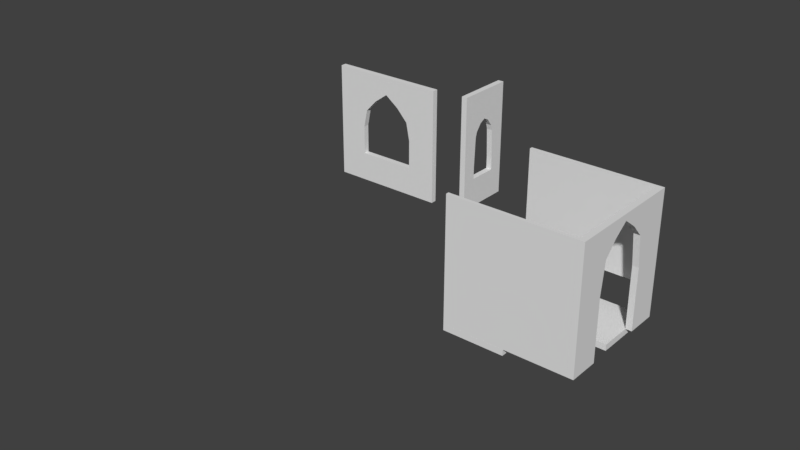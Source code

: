 # Source: Gothic_Church.blend  (saved by Blender 2.79.0; exported with 4.5.12 LTS)
import bpy
from mathutils import Matrix  # noqa: F401  (used for matrix-valued properties, if any)

bpy.ops.wm.read_factory_settings(use_empty=True)
scene = bpy.context.scene
scene.name = 'Scene'

# ---- collections
col_collection_1 = bpy.data.collections.new('Collection 1'); scene.collection.children.link(col_collection_1)
col_collection_2 = bpy.data.collections.new('Collection 2'); scene.collection.children.link(col_collection_2)
col_collection_2.hide_render = True
col_collection_2.hide_viewport = True

# ---- world
world_world = bpy.data.worlds.new('World'); scene.world = world_world
world_world.color = (0.05088, 0.05088, 0.05088)
world_world.use_sun_shadow = False
world_world.sun_shadow_jitter_overblur = 0.0
world_world.cycles.sampling_method = 'MANUAL'

# ---- meshes
me_cube_016 = bpy.data.meshes.new('Cube.016')
me_cube_016.from_pydata([(0.0, 0.0, 0.0), (2.0, 0.0, 0.2), (0.0, 2.0, 0.0), (2.0, 2.0, 0.2), (2.0, 2.0, 0.0), (0.0, 2.0, 0.2), (2.0, 0.0, 0.0), (0.0, 0.0, 0.2)], [], [(4, 3, 1, 6), (2, 5, 3, 4), (5, 7, 1, 3), (6, 1, 7, 0), (2, 4, 6, 0), (0, 7, 5, 2)])
me_cube_016.use_remesh_preserve_volume = False
me_cube_016.use_remesh_preserve_attributes = False
me_cube_016.use_mirror_vertex_groups = False
me_cube_016.update()
me_cube_015 = bpy.data.meshes.new('Cube.015')
me_cube_015.from_pydata([(0.0, 0.0, 0.0), (2.0, 0.0, 0.2), (0.0, 2.0, 0.0), (2.0, 2.0, 0.2), (2.0, 2.0, 0.0), (0.0, 2.0, 0.2), (2.0, 0.0, 0.0), (0.0, 0.0, 0.2)], [], [(4, 3, 1, 6), (2, 5, 3, 4), (5, 7, 1, 3), (6, 1, 7, 0), (2, 4, 6, 0), (0, 7, 5, 2)])
me_cube_015.use_remesh_preserve_volume = False
me_cube_015.use_remesh_preserve_attributes = False
me_cube_015.use_mirror_vertex_groups = False
me_cube_015.update()
me_cube_010 = bpy.data.meshes.new('Cube.010')
me_cube_010.from_pydata([(0.0, 0.0, 0.0), (2.0, 0.0, 0.2), (0.0, 2.0, 0.0), (2.0, 2.0, 0.2), (2.0, 2.0, 0.0), (0.0, 2.0, 0.2), (2.0, 0.0, 0.0), (0.0, 0.0, 0.2)], [], [(4, 3, 1, 6), (2, 5, 3, 4), (5, 7, 1, 3), (6, 1, 7, 0), (2, 4, 6, 0), (0, 7, 5, 2)])
me_cube_010.use_remesh_preserve_volume = False
me_cube_010.use_remesh_preserve_attributes = False
me_cube_010.use_mirror_vertex_groups = False
me_cube_010.update()
me_cube_009 = bpy.data.meshes.new('Cube.009')
me_cube_009.from_pydata([(0.0, 0.0, 0.0), (2.0, 0.0, 0.2), (0.0, 2.0, 0.0), (2.0, 2.0, 0.2), (2.0, 2.0, 0.0), (0.0, 2.0, 0.2), (2.0, 0.0, 0.0), (0.0, 0.0, 0.2), (0.0, 2.0, 0.0), (2.0, 2.0, 0.2), (0.0, 4.0, 0.0), (2.0, 4.0, 0.2), (2.0, 4.0, 0.0), (0.0, 4.0, 0.2), (2.0, 2.0, 0.0), (0.0, 2.0, 0.2), (0.0, 4.0, 0.0), (2.0, 4.0, 0.2), (0.0, 6.0, 0.0), (2.0, 6.0, 0.2), (2.0, 6.0, 0.0), (0.0, 6.0, 0.2), (2.0, 4.0, 0.0), (0.0, 4.0, 0.2), (0.0, 6.0, 0.0), (2.0, 6.0, 0.2), (0.0, 8.0, 0.0), (2.0, 8.0, 0.2), (2.0, 8.0, 0.0), (0.0, 8.0, 0.2), (2.0, 6.0, 0.0), (0.0, 6.0, 0.2)], [], [(4, 3, 1, 6), (2, 5, 3, 4), (5, 7, 1, 3), (6, 1, 7, 0), (2, 4, 6, 0), (0, 7, 5, 2), (12, 11, 9, 14), (10, 13, 11, 12), (13, 15, 9, 11), (14, 9, 15, 8), (10, 12, 14, 8), (8, 15, 13, 10), (20, 19, 17, 22), (18, 21, 19, 20), (21, 23, 17, 19), (22, 17, 23, 16), (18, 20, 22, 16), (16, 23, 21, 18), (28, 27, 25, 30), (26, 29, 27, 28), (29, 31, 25, 27), (30, 25, 31, 24), (26, 28, 30, 24), (24, 31, 29, 26)])
me_cube_009.use_remesh_preserve_volume = False
me_cube_009.use_remesh_preserve_attributes = False
me_cube_009.use_mirror_vertex_groups = False
me_cube_009.update()
me_cube_008 = bpy.data.meshes.new('Cube.008')
me_cube_008.from_pydata([(0.0, 0.0, 0.0), (2.0, 0.0, 0.2), (0.0, 2.0, 0.0), (2.0, 2.0, 0.2), (2.0, 2.0, 0.0), (0.0, 2.0, 0.2), (2.0, 0.0, 0.0), (0.0, 0.0, 0.2), (0.0, 2.0, 0.0), (2.0, 2.0, 0.2), (0.0, 4.0, 0.0), (2.0, 4.0, 0.2), (2.0, 4.0, 0.0), (0.0, 4.0, 0.2), (2.0, 2.0, 0.0), (0.0, 2.0, 0.2), (0.0, 4.0, 0.0), (2.0, 4.0, 0.2), (0.0, 6.0, 0.0), (2.0, 6.0, 0.2), (2.0, 6.0, 0.0), (0.0, 6.0, 0.2), (2.0, 4.0, 0.0), (0.0, 4.0, 0.2), (0.0, 6.0, 0.0), (2.0, 6.0, 0.2), (0.0, 8.0, 0.0), (2.0, 8.0, 0.2), (2.0, 8.0, 0.0), (0.0, 8.0, 0.2), (2.0, 6.0, 0.0), (0.0, 6.0, 0.2)], [], [(4, 3, 1, 6), (2, 5, 3, 4), (5, 7, 1, 3), (6, 1, 7, 0), (2, 4, 6, 0), (0, 7, 5, 2), (12, 11, 9, 14), (10, 13, 11, 12), (13, 15, 9, 11), (14, 9, 15, 8), (10, 12, 14, 8), (8, 15, 13, 10), (20, 19, 17, 22), (18, 21, 19, 20), (21, 23, 17, 19), (22, 17, 23, 16), (18, 20, 22, 16), (16, 23, 21, 18), (28, 27, 25, 30), (26, 29, 27, 28), (29, 31, 25, 27), (30, 25, 31, 24), (26, 28, 30, 24), (24, 31, 29, 26)])
me_cube_008.use_remesh_preserve_volume = False
me_cube_008.use_remesh_preserve_attributes = False
me_cube_008.use_mirror_vertex_groups = False
me_cube_008.update()
me_cube_007 = bpy.data.meshes.new('Cube.007')
me_cube_007.from_pydata([(0.0, 0.0, 0.0), (2.0, 0.0, 0.2), (0.0, 2.0, 0.0), (2.0, 2.0, 0.2), (2.0, 2.0, 0.0), (0.0, 2.0, 0.2), (2.0, 0.0, 0.0), (0.0, 0.0, 0.2), (0.0, 2.0, 0.0), (2.0, 2.0, 0.2), (0.0, 4.0, 0.0), (2.0, 4.0, 0.2), (2.0, 4.0, 0.0), (0.0, 4.0, 0.2), (2.0, 2.0, 0.0), (0.0, 2.0, 0.2), (0.0, 4.0, 0.0), (2.0, 4.0, 0.2), (0.0, 6.0, 0.0), (2.0, 6.0, 0.2), (2.0, 6.0, 0.0), (0.0, 6.0, 0.2), (2.0, 4.0, 0.0), (0.0, 4.0, 0.2), (0.0, 6.0, 0.0), (2.0, 6.0, 0.2), (0.0, 8.0, 0.0), (2.0, 8.0, 0.2), (2.0, 8.0, 0.0), (0.0, 8.0, 0.2), (2.0, 6.0, 0.0), (0.0, 6.0, 0.2)], [], [(4, 3, 1, 6), (2, 5, 3, 4), (5, 7, 1, 3), (6, 1, 7, 0), (2, 4, 6, 0), (0, 7, 5, 2), (12, 11, 9, 14), (10, 13, 11, 12), (13, 15, 9, 11), (14, 9, 15, 8), (10, 12, 14, 8), (8, 15, 13, 10), (20, 19, 17, 22), (18, 21, 19, 20), (21, 23, 17, 19), (22, 17, 23, 16), (18, 20, 22, 16), (16, 23, 21, 18), (28, 27, 25, 30), (26, 29, 27, 28), (29, 31, 25, 27), (30, 25, 31, 24), (26, 28, 30, 24), (24, 31, 29, 26)])
me_cube_007.use_remesh_preserve_volume = False
me_cube_007.use_remesh_preserve_attributes = False
me_cube_007.use_mirror_vertex_groups = False
me_cube_007.update()
me_cube_006 = bpy.data.meshes.new('Cube.006')
me_cube_006.from_pydata([(0.0, 0.0, 0.0), (2.0, 0.0, 0.2), (0.0, 2.0, 0.0), (2.0, 2.0, 0.2), (2.0, 2.0, 0.0), (0.0, 2.0, 0.2), (2.0, 0.0, 0.0), (0.0, 0.0, 0.2), (0.0, 2.0, 0.0), (2.0, 2.0, 0.2), (0.0, 4.0, 0.0), (2.0, 4.0, 0.2), (2.0, 4.0, 0.0), (0.0, 4.0, 0.2), (2.0, 2.0, 0.0), (0.0, 2.0, 0.2), (0.0, 4.0, 0.0), (2.0, 4.0, 0.2), (0.0, 6.0, 0.0), (2.0, 6.0, 0.2), (2.0, 6.0, 0.0), (0.0, 6.0, 0.2), (2.0, 4.0, 0.0), (0.0, 4.0, 0.2), (0.0, 6.0, 0.0), (2.0, 6.0, 0.2), (0.0, 8.0, 0.0), (2.0, 8.0, 0.2), (2.0, 8.0, 0.0), (0.0, 8.0, 0.2), (2.0, 6.0, 0.0), (0.0, 6.0, 0.2)], [], [(4, 3, 1, 6), (2, 5, 3, 4), (5, 7, 1, 3), (6, 1, 7, 0), (2, 4, 6, 0), (0, 7, 5, 2), (12, 11, 9, 14), (10, 13, 11, 12), (13, 15, 9, 11), (14, 9, 15, 8), (10, 12, 14, 8), (8, 15, 13, 10), (20, 19, 17, 22), (18, 21, 19, 20), (21, 23, 17, 19), (22, 17, 23, 16), (18, 20, 22, 16), (16, 23, 21, 18), (28, 27, 25, 30), (26, 29, 27, 28), (29, 31, 25, 27), (30, 25, 31, 24), (26, 28, 30, 24), (24, 31, 29, 26)])
me_cube_006.use_remesh_preserve_volume = False
me_cube_006.use_remesh_preserve_attributes = False
me_cube_006.use_mirror_vertex_groups = False
me_cube_006.update()
me_cube_005 = bpy.data.meshes.new('Cube.005')
me_cube_005.from_pydata([(0.0, 0.0, 0.0), (2.0, 0.0, 0.2), (0.0, 2.0, 0.0), (2.0, 2.0, 0.2), (2.0, 2.0, 0.0), (0.0, 2.0, 0.2), (2.0, 0.0, 0.0), (0.0, 0.0, 0.2), (0.0, 2.0, 0.0), (2.0, 2.0, 0.2), (0.0, 4.0, 0.0), (2.0, 4.0, 0.2), (2.0, 4.0, 0.0), (0.0, 4.0, 0.2), (2.0, 2.0, 0.0), (0.0, 2.0, 0.2), (0.0, 4.0, 0.0), (2.0, 4.0, 0.2), (0.0, 6.0, 0.0), (2.0, 6.0, 0.2), (2.0, 6.0, 0.0), (0.0, 6.0, 0.2), (2.0, 4.0, 0.0), (0.0, 4.0, 0.2), (0.0, 6.0, 0.0), (2.0, 6.0, 0.2), (0.0, 8.0, 0.0), (2.0, 8.0, 0.2), (2.0, 8.0, 0.0), (0.0, 8.0, 0.2), (2.0, 6.0, 0.0), (0.0, 6.0, 0.2)], [], [(4, 3, 1, 6), (2, 5, 3, 4), (5, 7, 1, 3), (6, 1, 7, 0), (2, 4, 6, 0), (0, 7, 5, 2), (12, 11, 9, 14), (10, 13, 11, 12), (13, 15, 9, 11), (14, 9, 15, 8), (10, 12, 14, 8), (8, 15, 13, 10), (20, 19, 17, 22), (18, 21, 19, 20), (21, 23, 17, 19), (22, 17, 23, 16), (18, 20, 22, 16), (16, 23, 21, 18), (28, 27, 25, 30), (26, 29, 27, 28), (29, 31, 25, 27), (30, 25, 31, 24), (26, 28, 30, 24), (24, 31, 29, 26)])
me_cube_005.use_remesh_preserve_volume = False
me_cube_005.use_remesh_preserve_attributes = False
me_cube_005.use_mirror_vertex_groups = False
me_cube_005.update()
me_cube_004 = bpy.data.meshes.new('Cube.004')
me_cube_004.from_pydata([(0.0, 0.0, 0.0), (2.0, 0.0, 0.2), (0.0, 2.0, 0.0), (2.0, 2.0, 0.2), (2.0, 2.0, 0.0), (0.0, 2.0, 0.2), (2.0, 0.0, 0.0), (0.0, 0.0, 0.2), (0.0, 2.0, 0.0), (2.0, 2.0, 0.2), (0.0, 4.0, 0.0), (2.0, 4.0, 0.2), (2.0, 4.0, 0.0), (0.0, 4.0, 0.2), (2.0, 2.0, 0.0), (0.0, 2.0, 0.2), (0.0, 4.0, 0.0), (2.0, 4.0, 0.2), (0.0, 6.0, 0.0), (2.0, 6.0, 0.2), (2.0, 6.0, 0.0), (0.0, 6.0, 0.2), (2.0, 4.0, 0.0), (0.0, 4.0, 0.2), (0.0, 6.0, 0.0), (2.0, 6.0, 0.2), (0.0, 8.0, 0.0), (2.0, 8.0, 0.2), (2.0, 8.0, 0.0), (0.0, 8.0, 0.2), (2.0, 6.0, 0.0), (0.0, 6.0, 0.2)], [], [(4, 3, 1, 6), (2, 5, 3, 4), (5, 7, 1, 3), (6, 1, 7, 0), (2, 4, 6, 0), (0, 7, 5, 2), (12, 11, 9, 14), (10, 13, 11, 12), (13, 15, 9, 11), (14, 9, 15, 8), (10, 12, 14, 8), (8, 15, 13, 10), (20, 19, 17, 22), (18, 21, 19, 20), (21, 23, 17, 19), (22, 17, 23, 16), (18, 20, 22, 16), (16, 23, 21, 18), (28, 27, 25, 30), (26, 29, 27, 28), (29, 31, 25, 27), (30, 25, 31, 24), (26, 28, 30, 24), (24, 31, 29, 26)])
me_cube_004.use_remesh_preserve_volume = False
me_cube_004.use_remesh_preserve_attributes = False
me_cube_004.use_mirror_vertex_groups = False
me_cube_004.update()
me_cube_003 = bpy.data.meshes.new('Cube.003')
me_cube_003.from_pydata([(0.0, 0.0, 0.0), (2.0, 0.0, 0.2), (0.0, 2.0, 0.0), (2.0, 2.0, 0.2), (2.0, 2.0, 0.0), (0.0, 2.0, 0.2), (2.0, 0.0, 0.0), (0.0, 0.0, 0.2), (0.0, 2.0, 0.0), (2.0, 2.0, 0.2), (0.0, 4.0, 0.0), (2.0, 4.0, 0.2), (2.0, 4.0, 0.0), (0.0, 4.0, 0.2), (2.0, 2.0, 0.0), (0.0, 2.0, 0.2), (0.0, 4.0, 0.0), (2.0, 4.0, 0.2), (0.0, 6.0, 0.0), (2.0, 6.0, 0.2), (2.0, 6.0, 0.0), (0.0, 6.0, 0.2), (2.0, 4.0, 0.0), (0.0, 4.0, 0.2), (0.0, 6.0, 0.0), (2.0, 6.0, 0.2), (0.0, 8.0, 0.0), (2.0, 8.0, 0.2), (2.0, 8.0, 0.0), (0.0, 8.0, 0.2), (2.0, 6.0, 0.0), (0.0, 6.0, 0.2)], [], [(4, 3, 1, 6), (2, 5, 3, 4), (5, 7, 1, 3), (6, 1, 7, 0), (2, 4, 6, 0), (0, 7, 5, 2), (12, 11, 9, 14), (10, 13, 11, 12), (13, 15, 9, 11), (14, 9, 15, 8), (10, 12, 14, 8), (8, 15, 13, 10), (20, 19, 17, 22), (18, 21, 19, 20), (21, 23, 17, 19), (22, 17, 23, 16), (18, 20, 22, 16), (16, 23, 21, 18), (28, 27, 25, 30), (26, 29, 27, 28), (29, 31, 25, 27), (30, 25, 31, 24), (26, 28, 30, 24), (24, 31, 29, 26)])
me_cube_003.use_remesh_preserve_volume = False
me_cube_003.use_remesh_preserve_attributes = False
me_cube_003.use_mirror_vertex_groups = False
me_cube_003.update()
me_cube_001 = bpy.data.meshes.new('Cube.001')
me_cube_001.from_pydata([], [], [])
me_cube_001.update()
me_cube = bpy.data.meshes.new('Cube')
me_cube.from_pydata([], [], [])
me_cube.materials.append(None)
me_cube.update()
me_cube_001_1 = bpy.data.meshes.new('Cube.001')
me_cube_001_1.from_pydata([], [], [])
me_cube_001_1.update()
me_cube_002 = bpy.data.meshes.new('Cube.002')
me_cube_002.from_pydata([(1.0, 1.0, 0.0), (0.4764, 3.443, 0.0), (0.8729, 3.023, 0.0), (1.0, 2.0, 0.0), (-1.0, 1.0, 0.0), (-0.4764, 3.443, 0.0), (-0.8729, 3.023, 0.0), (-1.0, 2.0, 0.0), (0.0, 3.79, 0.0), (-1.0, 0.0, 0.0), (2.0, 0.0, 0.0), (-2.0, 0.0, 0.0), (-2.0, 4.0, 0.0), (2.0, 4.0, 0.0), (0.0, 4.0, 0.0), (2.0, 2.0, 0.0), (-2.0, 2.0, 0.0), (1.0, 0.0, 0.2), (-1.0, 0.0, 0.2), (1.0, 0.0, 0.0), (1.0, 1.0, 0.2), (0.4764, 3.443, 0.2), (0.8729, 3.023, 0.2), (1.0, 2.0, 0.2), (-1.0, 1.0, 0.2), (-0.4764, 3.443, 0.2), (-0.8729, 3.023, 0.2), (-1.0, 2.0, 0.2), (0.0, 3.79, 0.2), (2.0, 0.0, 0.2), (-2.0, 0.0, 0.2), (-2.0, 4.0, 0.2), (2.0, 4.0, 0.2), (0.0, 4.0, 0.2), (2.0, 2.0, 0.2), (-2.0, 2.0, 0.2)], [], [(8, 5, 6, 7, 16, 12, 14), (1, 8, 14, 13, 15, 3, 2), (7, 6, 26, 27), (6, 5, 25, 26), (4, 7, 27, 24), (9, 4, 24, 18), (30, 18, 24), (27, 35, 30, 24), (20, 29, 34, 23), (0, 3, 15, 10), (0, 10, 19), (17, 29, 20), (28, 33, 31, 35, 27, 26, 25), (21, 22, 23, 34, 32, 33, 28), (10, 15, 34, 29), (11, 9, 18, 30), (14, 12, 31, 33), (12, 16, 35, 31), (8, 1, 21, 28), (15, 13, 32, 34), (13, 14, 33, 32), (1, 2, 22, 21), (19, 10, 29, 17), (3, 0, 20, 23), (2, 3, 23, 22), (16, 11, 30, 35), (5, 8, 28, 25), (11, 4, 9), (0, 19, 17, 20), (4, 11, 16, 7)])
me_cube_002.use_remesh_preserve_volume = False
me_cube_002.use_remesh_preserve_attributes = False
me_cube_002.use_mirror_vertex_groups = False
me_cube_002.update()
me_cube_1 = bpy.data.meshes.new('Cube')
me_cube_1.from_pydata([], [], [])
me_cube_1.materials.append(None)
me_cube_1.update()
me_cube_001_2 = bpy.data.meshes.new('Cube.001')
me_cube_001_2.from_pydata([], [], [])
me_cube_001_2.update()
me_cube_001_3 = bpy.data.meshes.new('Cube.001')
me_cube_001_3.from_pydata([], [], [])
me_cube_001_3.update()
me_cubeziercurve_001 = bpy.data.meshes.new('CUBezierCurve.001')
me_cubeziercurve_001.from_pydata([], [], [])
me_cubeziercurve_001.update()
me_cube_001_4 = bpy.data.meshes.new('Cube.001')
me_cube_001_4.from_pydata([(1.0, 1.0, 0.0), (0.4764, 3.043, 0.0), (0.8729, 2.623, 0.0), (1.0, 2.0, 0.0), (-1.0, 1.0, 0.0), (-0.4764, 3.043, 0.0), (-0.8729, 2.623, 0.0), (-1.0, 2.0, 0.0), (0.0, 3.39, 0.0), (0.0, 1.0, 0.0), (2.0, 0.0, 0.0), (-2.0, 0.0, 0.0), (-2.0, 4.0, 0.0), (2.0, 4.0, 0.0), (0.0, 4.0, 0.0), (2.0, 2.0, 0.0), (0.0, 0.0, 0.0), (-2.0, 2.0, 0.0), (1.0, 1.0, 0.0), (0.4764, 3.043, 0.0), (0.8729, 2.623, 0.0), (1.0, 2.0, 0.0), (-1.0, 1.0, 0.0), (-0.4764, 3.043, 0.0), (-0.8729, 2.623, 0.0), (-1.0, 2.0, 0.0), (0.0, 3.39, 0.0), (0.0, 1.0, 0.0), (2.0, 0.0, 0.0), (-2.0, 0.0, 0.0), (-2.0, 4.0, 0.0), (2.0, 4.0, 0.0), (0.0, 4.0, 0.0), (2.0, 2.0, 0.0), (0.0, 0.0, 0.0), (-2.0, 2.0, 0.0), (1.0, 1.0, 0.2), (0.4764, 3.043, 0.2), (0.8729, 2.623, 0.2), (1.0, 2.0, 0.2), (-1.0, 1.0, 0.2), (-0.4764, 3.043, 0.2), (-0.8729, 2.623, 0.2), (-1.0, 2.0, 0.2), (0.0, 3.39, 0.2), (0.0, 1.0, 0.2), (2.0, 0.0, 0.2), (-2.0, 0.0, 0.2), (-2.0, 4.0, 0.2), (2.0, 4.0, 0.2), (0.0, 4.0, 0.2), (2.0, 2.0, 0.2), (0.0, 0.0, 0.2), (-2.0, 2.0, 0.2)], [], [(8, 5, 6, 7, 17, 12, 14), (11, 17, 7, 4, 9, 16), (0, 3, 15, 10, 16, 9), (1, 8, 14, 13, 15, 3, 2), (25, 24, 42, 43), (27, 22, 40, 45), (24, 23, 41, 42), (22, 25, 43, 40), (5, 8, 26, 23), (4, 7, 25, 22), (6, 5, 23, 24), (9, 4, 22, 27), (7, 6, 24, 25), (10, 15, 33, 28), (11, 16, 34, 29), (14, 12, 30, 32), (12, 17, 35, 30), (8, 1, 19, 26), (15, 13, 31, 33), (13, 14, 32, 31), (1, 2, 20, 19), (16, 10, 28, 34), (3, 0, 18, 21), (2, 3, 21, 20), (17, 11, 29, 35), (0, 9, 27, 18), (44, 50, 48, 53, 43, 42, 41), (47, 52, 45, 40, 43, 53), (36, 45, 52, 46, 51, 39), (37, 38, 39, 51, 49, 50, 44), (28, 33, 51, 46), (29, 34, 52, 47), (32, 30, 48, 50), (30, 35, 53, 48), (26, 19, 37, 44), (33, 31, 49, 51), (31, 32, 50, 49), (19, 20, 38, 37), (34, 28, 46, 52), (21, 18, 36, 39), (20, 21, 39, 38), (35, 29, 47, 53), (18, 27, 45, 36), (23, 26, 44, 41)])
me_cube_001_4.use_remesh_preserve_volume = False
me_cube_001_4.use_remesh_preserve_attributes = False
me_cube_001_4.use_mirror_vertex_groups = False
me_cube_001_4.update()
me_cube_000 = bpy.data.meshes.new('Cube.000')
me_cube_000.from_pydata([(4.0, -1.0, -7.451e-09), (4.0, 1.0, -7.451e-09), (2.0, -1.0, -7.451e-09), (2.0, 1.0, -7.451e-09), (-4.657e-10, 1.0, -7.451e-09), (-4.657e-10, -1.0, -7.451e-09), (1.0, -1.0, -7.451e-09), (3.0, 1.0, -7.451e-09), (4.0, 0.0, -7.451e-09), (-4.657e-10, 0.0, -7.451e-09), (1.0, 1.0, -7.451e-09), (3.0, -1.0, -7.451e-09), (1.5, 1.0, -7.451e-09), (1.5, -1.0, -7.451e-09), (3.5, 1.0, -7.451e-09), (-4.657e-10, -0.5, -7.451e-09), (2.5, 1.0, -7.451e-09), (0.5, -1.0, -7.451e-09), (4.0, 0.5, -7.451e-09), (-4.657e-10, 0.5, -7.451e-09), (0.5, 1.0, -7.451e-09), (4.0, -0.5, -7.451e-09), (3.5, -1.0, -7.451e-09), (2.5, -1.0, -7.451e-09), (3.0, 0.0, -7.451e-09), (2.639, -0.4, -7.451e-09), (2.639, 0.4, -7.451e-09), (1.0, -0.5, -7.451e-09), (1.0, 0.5, -7.451e-09), (2.898, 0.2, -7.451e-09), (2.898, -0.2, -7.451e-09), (1.429, 0.5, -7.451e-09), (1.429, -0.5, -7.451e-09), (2.45, 0.45, -7.451e-09), (2.45, -0.45, -7.451e-09), (1.5, 1.0, -0.2), (1.0, 1.0, -0.2), (3.5, 1.0, -0.2), (3.0, 1.0, -0.2), (-4.657e-10, -0.5, -0.2), (-4.657e-10, 0.0, -0.2), (2.5, 1.0, -0.2), (2.0, 1.0, -0.2), (0.5, -1.0, -0.2), (1.0, -1.0, -0.2), (4.0, 0.5, -0.2), (4.0, 1.0, -0.2), (-4.657e-10, 0.5, -0.2), (-4.657e-10, 1.0, -0.2), (0.5, 1.0, -0.2), (4.0, -0.5, -0.2), (4.0, 0.0, -0.2), (3.5, -1.0, -0.2), (4.0, -1.0, -0.2), (2.5, -1.0, -0.2), (3.0, -1.0, -0.2), (1.5, -1.0, -0.2), (-4.657e-10, -1.0, -0.2), (1.0, 0.5, -0.2), (1.0, 0.0, -0.2), (1.0, -0.5, -0.2), (1.429, 0.5, -0.2), (1.429, -0.5, -0.2), (2.898, 0.2, -0.2), (2.639, 0.4, -0.2), (2.898, -0.2, -0.2), (2.639, -0.4, -0.2), (3.0, 0.0, -0.2), (2.45, -0.45, -0.2), (2.45, 0.45, -0.2)], [], [(23, 13, 56, 54), (13, 23, 2), (11, 23, 54, 55), (27, 6, 13, 23, 34, 32), (10, 27, 60, 36), (0, 22, 52, 53), (40, 47, 48, 49, 36, 60, 59, 58, 44, 43, 57, 39), (58, 36, 35, 42, 41, 38, 37, 46, 45, 51, 67, 63, 64, 69, 61), (68, 66, 65, 67, 51, 50, 53, 52, 55, 54), (44, 60, 62, 56), (62, 68, 54, 56), (12, 10, 28, 31, 33, 26, 29, 24, 8, 18, 1, 14, 7, 16, 3), (12, 3, 42, 35), (15, 5, 17, 6, 27, 10, 20, 4, 19, 9), (31, 28, 58, 61), (13, 6, 44, 56), (10, 12, 35, 36), (27, 32, 62, 60), (14, 1, 46, 37), (29, 26, 64, 63), (5, 15, 39, 57), (6, 27, 60, 44), (7, 14, 37, 38), (25, 30, 65, 66), (16, 7, 38, 41), (15, 9, 40, 39), (24, 29, 63, 67), (17, 5, 57, 43), (3, 16, 41, 42), (30, 24, 67, 65), (18, 8, 51, 45), (6, 17, 43, 44), (32, 34, 68, 62), (9, 19, 47, 40), (1, 18, 45, 46), (33, 31, 61, 69), (20, 10, 36, 49), (19, 4, 48, 47), (26, 33, 69, 64), (21, 0, 53, 50), (4, 20, 49, 48), (34, 25, 66, 68), (22, 11, 55, 52), (8, 21, 50, 51), (21, 8, 24, 30, 25, 34, 23, 11, 22, 0)])
me_cube_000.use_remesh_preserve_volume = False
me_cube_000.use_remesh_preserve_attributes = False
me_cube_000.use_mirror_vertex_groups = False
me_cube_000.update()
me_cube_001_5 = bpy.data.meshes.new('Cube.001')
me_cube_001_5.from_pydata([], [], [])
me_cube_001_5.update()
me_cube_000_1 = bpy.data.meshes.new('Cube.000')
me_cube_000_1.from_pydata([], [], [])
me_cube_000_1.update()
me_cube_001_6 = bpy.data.meshes.new('Cube.001')
me_cube_001_6.from_pydata([], [], [])
me_cube_001_6.update()

# ---- objects
ob_entrance = bpy.data.objects.new('Entrance', None)
ob_sm_square_2x2x0_20_proxy_004 = bpy.data.objects.new('SM_Square_2x2x0.20_proxy.004', me_cube_016)
ob_sm_square_2x2x0_20_proxy_003 = bpy.data.objects.new('SM_Square_2x2x0.20_proxy.003', me_cube_015)
ob_sm_square_2x2x0_20_proxy_002 = bpy.data.objects.new('SM_Square_2x2x0.20_proxy.002', me_cube_010)
ob_church_corner_1x4x0_20_proxy_008 = bpy.data.objects.new('Church Corner 1x4x0.20_proxy.008', me_cube_009)
ob_church_corner_1x4x0_20_proxy_007 = bpy.data.objects.new('Church Corner 1x4x0.20_proxy.007', me_cube_008)
ob_church_corner_1x4x0_20_proxy_006 = bpy.data.objects.new('Church Corner 1x4x0.20_proxy.006', me_cube_007)
ob_church_corner_1x4x0_20_proxy_005 = bpy.data.objects.new('Church Corner 1x4x0.20_proxy.005', me_cube_006)
ob_church_corner_1x4x0_20_proxy_004 = bpy.data.objects.new('Church Corner 1x4x0.20_proxy.004', me_cube_005)
ob_church_corner_1x4x0_20_proxy_003 = bpy.data.objects.new('Church Corner 1x4x0.20_proxy.003', me_cube_004)
ob_church_corner_1x4x0_20_proxy_002 = bpy.data.objects.new('Church Corner 1x4x0.20_proxy.002', me_cube_003)
ob_sm_square_2x2x0_20_proxy_001 = bpy.data.objects.new('SM_Square_2x2x0.20_proxy.001', me_cube_001)
ob_sm_corner_piece_0_25x0_20x3_proxy_001 = bpy.data.objects.new('SM_Corner_Piece_0.25x0.20x3_proxy.001', me_cube)
ob_church_corner_1x4x0_20_proxy_001 = bpy.data.objects.new('Church Corner 1x4x0.20_proxy.001', me_cube_001_1)
ob_church_door_4x4x0_2_proxy_001 = bpy.data.objects.new('Church Door 4x4x0.2_proxy.001', me_cube_002)
ob_nave = bpy.data.objects.new('Nave', None)
ob_sm_wall_door_4x4x0_20_proxy_001 = bpy.data.objects.new('SM_Wall_Door_4x4x0.20_proxy.001', me_cube_1)
ob_sm_square_4x4x0_20_proxy_001 = bpy.data.objects.new('SM_Square_4x4x0.20_proxy.001', me_cube_001_2)
ob_sm_square_2x4x0_20_proxy_001 = bpy.data.objects.new('SM_Square_2x4x0.20_proxy.001', me_cube_001_3)
ob_church_vault_8x8_proxy_001 = bpy.data.objects.new('Church Vault 8x8_proxy.001', me_cubeziercurve_001)
ob_church_window_4x4x0_2_proxy_001 = bpy.data.objects.new('Church Window 4x4x0.2_proxy.001', me_cube_001_4)
ob_church_small_window_2x4x0_2_proxy_001 = bpy.data.objects.new('Church Small Window 2x4x0.2_proxy.001', me_cube_000)
ob_aisles = bpy.data.objects.new('Aisles', None)
ob_transept = bpy.data.objects.new('Transept', None)
ob_tower = bpy.data.objects.new('Tower', None)
ob_chancel = bpy.data.objects.new('Chancel', None)
ob_parts = bpy.data.objects.new('Parts', None)
ob_church_door_4x4x0_2_proxy = bpy.data.objects.new('Church Door 4x4x0.2_proxy', me_cube_001_5)
ob_church_small_window_2x4x0_2_proxy = bpy.data.objects.new('Church Small Window 2x4x0.2_proxy', me_cube_000_1)
ob_church_window_4x4x0_2_proxy = bpy.data.objects.new('Church Window 4x4x0.2_proxy', me_cube_001_6)
ob_church_corner_1x4x0_20_proxy = bpy.data.objects.new('Church Corner 1x4x0.20_proxy', me_cube_001_1)
ob_church_vault_8x8_proxy = bpy.data.objects.new('Church Vault 8x8_proxy', me_cubeziercurve_001)
ob_sm_corner_piece_0_25x0_20x3_proxy = bpy.data.objects.new('SM_Corner_Piece_0.25x0.20x3_proxy', me_cube)
ob_sm_square_2x2x0_20_proxy = bpy.data.objects.new('SM_Square_2x2x0.20_proxy', me_cube_001)
ob_sm_square_2x4x0_20_proxy = bpy.data.objects.new('SM_Square_2x4x0.20_proxy', me_cube_001_3)
ob_sm_square_4x4x0_20_proxy = bpy.data.objects.new('SM_Square_4x4x0.20_proxy', me_cube_001_2)
ob_sm_wall_door_4x4x0_20_proxy = bpy.data.objects.new('SM_Wall_Door_4x4x0.20_proxy', me_cube_1)

# ---- transforms, parenting, visibility, modifiers, constraints
ob_entrance.location = (8.0, -2.0, 0.0)
ob_entrance.empty_image_offset = (0.0, 0.0)
ob_entrance.lineart.crease_threshold = 0.0
ob_sm_square_2x2x0_20_proxy_004.parent = ob_entrance
ob_sm_square_2x2x0_20_proxy_004.matrix_parent_inverse = Matrix(((1.0, 0.0, 0.0, -8.0), (0.0, 1.0, 0.0, 2.0), (0.0, 0.0, 1.0, -0.0), (0.0, 0.0, 0.0, 1.0)))
ob_sm_square_2x2x0_20_proxy_004.location = (4.0, -2.001, -0.2)
ob_sm_square_2x2x0_20_proxy_004.lineart.crease_threshold = 0.0
ob_sm_square_2x2x0_20_proxy_003.parent = ob_entrance
ob_sm_square_2x2x0_20_proxy_003.matrix_parent_inverse = Matrix(((1.0, 0.0, 0.0, -8.0), (0.0, 1.0, 0.0, 2.0), (0.0, 0.0, 1.0, -0.0), (0.0, 0.0, 0.0, 1.0)))
ob_sm_square_2x2x0_20_proxy_003.location = (4.0, -0.019, -0.2)
ob_sm_square_2x2x0_20_proxy_003.lineart.crease_threshold = 0.0
ob_sm_square_2x2x0_20_proxy_002.parent = ob_entrance
ob_sm_square_2x2x0_20_proxy_002.matrix_parent_inverse = Matrix(((1.0, 0.0, 0.0, -8.0), (0.0, 1.0, 0.0, 2.0), (0.0, 0.0, 1.0, -0.0), (0.0, 0.0, 0.0, 1.0)))
ob_sm_square_2x2x0_20_proxy_002.location = (6.0, -0.019, -0.2)
ob_sm_square_2x2x0_20_proxy_002.lineart.crease_threshold = 0.0
ob_church_corner_1x4x0_20_proxy_008.parent = ob_entrance
ob_church_corner_1x4x0_20_proxy_008.matrix_parent_inverse = Matrix(((1.0, 0.0, 0.0, -8.0), (0.0, 1.0, 0.0, 2.0), (0.0, 0.0, 1.0, -0.0), (0.0, 0.0, 0.0, 1.0)))
ob_church_corner_1x4x0_20_proxy_008.location = (8.0, -1.9, 3.0)
ob_church_corner_1x4x0_20_proxy_008.rotation_euler = (1.571, -1.571, 0.0)
ob_church_corner_1x4x0_20_proxy_008.scale = (0.5, 0.5, 0.5)
ob_church_corner_1x4x0_20_proxy_008.lineart.crease_threshold = 0.0
ob_church_corner_1x4x0_20_proxy_007.parent = ob_entrance
ob_church_corner_1x4x0_20_proxy_007.matrix_parent_inverse = Matrix(((1.0, 0.0, 0.0, -8.0), (0.0, 1.0, 0.0, 2.0), (0.0, 0.0, 1.0, -0.0), (0.0, 0.0, 0.0, 1.0)))
ob_church_corner_1x4x0_20_proxy_007.location = (8.0, -1.9, 2.0)
ob_church_corner_1x4x0_20_proxy_007.rotation_euler = (1.571, -1.571, 0.0)
ob_church_corner_1x4x0_20_proxy_007.scale = (0.5, 0.5, 0.5)
ob_church_corner_1x4x0_20_proxy_007.lineart.crease_threshold = 0.0
ob_church_corner_1x4x0_20_proxy_006.parent = ob_entrance
ob_church_corner_1x4x0_20_proxy_006.matrix_parent_inverse = Matrix(((1.0, 0.0, 0.0, -8.0), (0.0, 1.0, 0.0, 2.0), (0.0, 0.0, 1.0, -0.0), (0.0, 0.0, 0.0, 1.0)))
ob_church_corner_1x4x0_20_proxy_006.location = (8.0, -1.9, 1.0)
ob_church_corner_1x4x0_20_proxy_006.rotation_euler = (1.571, -1.571, 0.0)
ob_church_corner_1x4x0_20_proxy_006.scale = (0.5, 0.5, 0.5)
ob_church_corner_1x4x0_20_proxy_006.lineart.crease_threshold = 0.0
ob_church_corner_1x4x0_20_proxy_005.parent = ob_entrance
ob_church_corner_1x4x0_20_proxy_005.matrix_parent_inverse = Matrix(((1.0, 0.0, 0.0, -8.0), (0.0, 1.0, 0.0, 2.0), (0.0, 0.0, 1.0, -0.0), (0.0, 0.0, 0.0, 1.0)))
ob_church_corner_1x4x0_20_proxy_005.location = (8.0, -1.9, 0.0)
ob_church_corner_1x4x0_20_proxy_005.rotation_euler = (1.571, -1.571, 0.0)
ob_church_corner_1x4x0_20_proxy_005.scale = (0.5, 0.5, 0.5)
ob_church_corner_1x4x0_20_proxy_005.lineart.crease_threshold = 0.0
ob_church_corner_1x4x0_20_proxy_004.parent = ob_entrance
ob_church_corner_1x4x0_20_proxy_004.matrix_parent_inverse = Matrix(((1.0, 0.0, 0.0, -8.0), (0.0, 1.0, 0.0, 2.0), (0.0, 0.0, 1.0, -0.0), (0.0, 0.0, 0.0, 1.0)))
ob_church_corner_1x4x0_20_proxy_004.location = (8.0, 2.0, 3.0)
ob_church_corner_1x4x0_20_proxy_004.rotation_euler = (1.571, -1.571, 0.0)
ob_church_corner_1x4x0_20_proxy_004.scale = (0.5, 0.5, 0.5)
ob_church_corner_1x4x0_20_proxy_004.lineart.crease_threshold = 0.0
ob_church_corner_1x4x0_20_proxy_003.parent = ob_entrance
ob_church_corner_1x4x0_20_proxy_003.matrix_parent_inverse = Matrix(((1.0, 0.0, 0.0, -8.0), (0.0, 1.0, 0.0, 2.0), (0.0, 0.0, 1.0, -0.0), (0.0, 0.0, 0.0, 1.0)))
ob_church_corner_1x4x0_20_proxy_003.location = (8.0, 2.0, 2.0)
ob_church_corner_1x4x0_20_proxy_003.rotation_euler = (1.571, -1.571, 0.0)
ob_church_corner_1x4x0_20_proxy_003.scale = (0.5, 0.5, 0.5)
ob_church_corner_1x4x0_20_proxy_003.lineart.crease_threshold = 0.0
ob_church_corner_1x4x0_20_proxy_002.parent = ob_entrance
ob_church_corner_1x4x0_20_proxy_002.matrix_parent_inverse = Matrix(((1.0, 0.0, 0.0, -8.0), (0.0, 1.0, 0.0, 2.0), (0.0, 0.0, 1.0, -0.0), (0.0, 0.0, 0.0, 1.0)))
ob_church_corner_1x4x0_20_proxy_002.location = (8.0, 2.0, 1.0)
ob_church_corner_1x4x0_20_proxy_002.rotation_euler = (1.571, -1.571, 0.0)
ob_church_corner_1x4x0_20_proxy_002.scale = (0.5, 0.5, 0.5)
ob_church_corner_1x4x0_20_proxy_002.lineart.crease_threshold = 0.0
ob_sm_square_2x2x0_20_proxy_001.parent = ob_entrance
ob_sm_square_2x2x0_20_proxy_001.matrix_parent_inverse = Matrix(((1.0, 0.0, 0.0, -8.0), (0.0, 1.0, 0.0, 2.0), (0.0, 0.0, 1.0, -0.0), (0.0, 0.0, 0.0, 1.0)))
ob_sm_square_2x2x0_20_proxy_001.location = (6.0, -2.001, -0.2)
ob_sm_square_2x2x0_20_proxy_001.lineart.crease_threshold = 0.0
ob_sm_corner_piece_0_25x0_20x3_proxy_001.parent = ob_entrance
ob_sm_corner_piece_0_25x0_20x3_proxy_001.matrix_parent_inverse = Matrix(((1.0, 0.0, 0.0, -8.0), (0.0, 1.0, 0.0, 2.0), (0.0, 0.0, 1.0, -0.0), (0.0, 0.0, 0.0, 1.0)))
ob_sm_corner_piece_0_25x0_20x3_proxy_001.location = (8.0, -2.0, 0.0)
ob_sm_corner_piece_0_25x0_20x3_proxy_001.rotation_euler = (-1.571, -0.0, 0.0)
ob_sm_corner_piece_0_25x0_20x3_proxy_001.scale = (1.333, 1.333, 1.333)
ob_sm_corner_piece_0_25x0_20x3_proxy_001.lineart.crease_threshold = 0.0
ob_church_corner_1x4x0_20_proxy_001.parent = ob_entrance
ob_church_corner_1x4x0_20_proxy_001.matrix_parent_inverse = Matrix(((1.0, 0.0, 0.0, -8.0), (0.0, 1.0, 0.0, 2.0), (0.0, 0.0, 1.0, -0.0), (0.0, 0.0, 0.0, 1.0)))
ob_church_corner_1x4x0_20_proxy_001.location = (8.0, 2.0, -1.291e-21)
ob_church_corner_1x4x0_20_proxy_001.rotation_euler = (1.571, -1.571, 0.0)
ob_church_corner_1x4x0_20_proxy_001.scale = (0.5, 0.5, 0.5)
ob_church_corner_1x4x0_20_proxy_001.lineart.crease_threshold = 0.0
ob_church_door_4x4x0_2_proxy_001.parent = ob_entrance
ob_church_door_4x4x0_2_proxy_001.matrix_parent_inverse = Matrix(((1.0, 0.0, 0.0, -8.0), (0.0, 1.0, 0.0, 2.0), (0.0, 0.0, 1.0, -0.0), (0.0, 0.0, 0.0, 1.0)))
ob_church_door_4x4x0_2_proxy_001.location = (8.0, 0.0, 0.0)
ob_church_door_4x4x0_2_proxy_001.rotation_euler = (1.571, -0.0, 1.571)
ob_church_door_4x4x0_2_proxy_001.lineart.crease_threshold = 0.0
ob_nave.location = (0.0, 0.0, 0.0)
ob_nave.empty_image_offset = (0.0, 0.0)
ob_nave.lineart.crease_threshold = 0.0
ob_sm_wall_door_4x4x0_20_proxy_001.parent = ob_nave
ob_sm_wall_door_4x4x0_20_proxy_001.location = (4.0, 1.038, 0.0)
ob_sm_wall_door_4x4x0_20_proxy_001.lineart.crease_threshold = 0.0
ob_sm_square_4x4x0_20_proxy_001.parent = ob_nave
ob_sm_square_4x4x0_20_proxy_001.location = (-3.637, -8.0, 0.0)
ob_sm_square_4x4x0_20_proxy_001.lineart.crease_threshold = 0.0
ob_sm_square_2x4x0_20_proxy_001.parent = ob_nave
ob_sm_square_2x4x0_20_proxy_001.location = (-4.25, -3.0, 0.0)
ob_sm_square_2x4x0_20_proxy_001.lineart.crease_threshold = 0.0
ob_church_vault_8x8_proxy_001.parent = ob_nave
ob_church_vault_8x8_proxy_001.location = (0.0, 0.0, 3.926)
ob_church_vault_8x8_proxy_001.rotation_euler = (-1.572, 1.571, -1.572)
ob_church_vault_8x8_proxy_001.lineart.crease_threshold = 0.0
ob_church_window_4x4x0_2_proxy_001.parent = ob_nave
ob_church_window_4x4x0_2_proxy_001.location = (-3.0, 4.0, 0.0)
ob_church_window_4x4x0_2_proxy_001.rotation_euler = (1.571, -0.0, 0.0)
ob_church_window_4x4x0_2_proxy_001.lineart.crease_threshold = 0.0
ob_church_small_window_2x4x0_2_proxy_001.parent = ob_nave
ob_church_small_window_2x4x0_2_proxy_001.location = (0.0, 5.0, 0.0)
ob_church_small_window_2x4x0_2_proxy_001.rotation_euler = (-0.0, 4.712, 0.0)
ob_church_small_window_2x4x0_2_proxy_001.lineart.crease_threshold = 0.0
ob_aisles.location = (0.0, 0.0, 0.0)
ob_aisles.empty_image_offset = (0.0, 0.0)
ob_aisles.lineart.crease_threshold = 0.0
ob_transept.location = (0.0, 0.0, 0.0)
ob_transept.empty_image_offset = (0.0, 0.0)
ob_transept.lineart.crease_threshold = 0.0
ob_tower.location = (0.0, 0.0, 0.0)
ob_tower.empty_image_offset = (0.0, 0.0)
ob_tower.lineart.crease_threshold = 0.0
ob_chancel.location = (0.0, 0.0, 0.0)
ob_chancel.empty_image_offset = (0.0, 0.0)
ob_chancel.lineart.crease_threshold = 0.0
ob_parts.location = (0.0, 0.0, 0.0)
ob_parts.empty_image_offset = (0.0, 0.0)
ob_parts.lineart.crease_threshold = 0.0
ob_church_door_4x4x0_2_proxy.parent = ob_parts
ob_church_door_4x4x0_2_proxy.location = (-3.0, 2.0, 0.0)
ob_church_door_4x4x0_2_proxy.rotation_euler = (1.571, -0.0, 0.0)
ob_church_door_4x4x0_2_proxy.lineart.crease_threshold = 0.0
ob_church_small_window_2x4x0_2_proxy.parent = ob_parts
ob_church_small_window_2x4x0_2_proxy.location = (0.0, 5.0, 0.0)
ob_church_small_window_2x4x0_2_proxy.rotation_euler = (-0.0, 4.712, 0.0)
ob_church_small_window_2x4x0_2_proxy.lineart.crease_threshold = 0.0
ob_church_window_4x4x0_2_proxy.parent = ob_parts
ob_church_window_4x4x0_2_proxy.location = (-3.0, 4.0, 0.0)
ob_church_window_4x4x0_2_proxy.rotation_euler = (1.571, -0.0, 0.0)
ob_church_window_4x4x0_2_proxy.lineart.crease_threshold = 0.0
ob_church_corner_1x4x0_20_proxy.parent = ob_parts
ob_church_corner_1x4x0_20_proxy.location = (4.621, 0.0, 0.0)
ob_church_corner_1x4x0_20_proxy.scale = (0.5, 0.5, 0.5)
ob_church_corner_1x4x0_20_proxy.lineart.crease_threshold = 0.0
ob_church_vault_8x8_proxy.parent = ob_parts
ob_church_vault_8x8_proxy.location = (0.0, 0.0, 3.926)
ob_church_vault_8x8_proxy.rotation_euler = (-1.572, 1.571, -1.572)
ob_church_vault_8x8_proxy.lineart.crease_threshold = 0.0
ob_sm_corner_piece_0_25x0_20x3_proxy.parent = ob_parts
ob_sm_corner_piece_0_25x0_20x3_proxy.location = (6.0, 0.0, 0.0)
ob_sm_corner_piece_0_25x0_20x3_proxy.lineart.crease_threshold = 0.0
ob_sm_square_2x2x0_20_proxy.parent = ob_parts
ob_sm_square_2x2x0_20_proxy.location = (-2.0, -0.7508, 0.0)
ob_sm_square_2x2x0_20_proxy.lineart.crease_threshold = 0.0
ob_sm_square_2x4x0_20_proxy.parent = ob_parts
ob_sm_square_2x4x0_20_proxy.location = (-4.25, -3.0, 0.0)
ob_sm_square_2x4x0_20_proxy.lineart.crease_threshold = 0.0
ob_sm_square_4x4x0_20_proxy.parent = ob_parts
ob_sm_square_4x4x0_20_proxy.location = (-3.637, -8.0, 0.0)
ob_sm_square_4x4x0_20_proxy.lineart.crease_threshold = 0.0
ob_sm_wall_door_4x4x0_20_proxy.parent = ob_parts
ob_sm_wall_door_4x4x0_20_proxy.location = (4.0, 1.038, 0.0)
ob_sm_wall_door_4x4x0_20_proxy.lineart.crease_threshold = 0.0

# ---- collection membership
col_collection_1.objects.link(ob_entrance)
col_collection_1.objects.link(ob_sm_square_2x2x0_20_proxy_004)
col_collection_1.objects.link(ob_sm_square_2x2x0_20_proxy_003)
col_collection_1.objects.link(ob_sm_square_2x2x0_20_proxy_002)
col_collection_1.objects.link(ob_church_corner_1x4x0_20_proxy_008)
col_collection_1.objects.link(ob_church_corner_1x4x0_20_proxy_007)
col_collection_1.objects.link(ob_church_corner_1x4x0_20_proxy_006)
col_collection_1.objects.link(ob_church_corner_1x4x0_20_proxy_005)
col_collection_1.objects.link(ob_church_corner_1x4x0_20_proxy_004)
col_collection_1.objects.link(ob_church_corner_1x4x0_20_proxy_003)
col_collection_1.objects.link(ob_church_corner_1x4x0_20_proxy_002)
col_collection_1.objects.link(ob_sm_square_2x2x0_20_proxy_001)
col_collection_1.objects.link(ob_sm_corner_piece_0_25x0_20x3_proxy_001)
col_collection_1.objects.link(ob_church_corner_1x4x0_20_proxy_001)
col_collection_1.objects.link(ob_church_door_4x4x0_2_proxy_001)
col_collection_1.objects.link(ob_nave)
col_collection_1.objects.link(ob_sm_wall_door_4x4x0_20_proxy_001)
col_collection_1.objects.link(ob_sm_square_4x4x0_20_proxy_001)
col_collection_1.objects.link(ob_sm_square_2x4x0_20_proxy_001)
col_collection_1.objects.link(ob_church_vault_8x8_proxy_001)
col_collection_1.objects.link(ob_church_window_4x4x0_2_proxy_001)
col_collection_1.objects.link(ob_church_small_window_2x4x0_2_proxy_001)
col_collection_2.objects.link(ob_aisles)
col_collection_2.objects.link(ob_transept)
col_collection_2.objects.link(ob_tower)
col_collection_2.objects.link(ob_chancel)
col_collection_2.objects.link(ob_parts)
col_collection_2.objects.link(ob_church_door_4x4x0_2_proxy)
col_collection_2.objects.link(ob_church_small_window_2x4x0_2_proxy)
col_collection_2.objects.link(ob_church_window_4x4x0_2_proxy)
col_collection_2.objects.link(ob_church_corner_1x4x0_20_proxy)
col_collection_2.objects.link(ob_church_vault_8x8_proxy)
col_collection_2.objects.link(ob_sm_corner_piece_0_25x0_20x3_proxy)
col_collection_2.objects.link(ob_sm_square_2x2x0_20_proxy)
col_collection_2.objects.link(ob_sm_square_2x4x0_20_proxy)
col_collection_2.objects.link(ob_sm_square_4x4x0_20_proxy)
col_collection_2.objects.link(ob_sm_wall_door_4x4x0_20_proxy)

# ---- scene / render settings (as saved in the file)
scene.frame_start = 1; scene.frame_end = 250; scene.frame_set(2)
scene.render.engine = 'BLENDER_EEVEE_NEXT'
scene.render.resolution_percentage = 50
scene.render.dither_intensity = 0.0
scene.cycles.use_denoising = False
scene.cycles.samples = 128
scene.cycles.sampling_pattern = 'TABULATED_SOBOL'
scene.cycles.use_adaptive_sampling = False
scene.cycles.use_light_tree = False
scene.cycles.blur_glossy = 0.0
scene.cycles.sample_clamp_indirect = 0.0
scene.view_settings.view_transform = 'Standard'
bpy.context.view_layer.update()

# ---- added for rendering (the .blend has no active camera and no usable light): camera, sun
cam_auto = bpy.data.cameras.new('AutoCamera')
cam_auto.lens = 50.0
cam_auto.sensor_width = 36.0
cam_auto.clip_end = 1000.0
ob_auto_camera = bpy.data.objects.new('AutoCamera', cam_auto)
scene.collection.objects.link(ob_auto_camera)
ob_auto_camera.location = (19.822, -22.8664, 16.4776)
ob_auto_camera.rotation_euler = (1.09748, -7.21219e-08, 0.694738)
scene.camera = ob_auto_camera
light_auto_sun = bpy.data.lights.new('AutoSun', 'SUN')
light_auto_sun.energy = 3.0
light_auto_sun.angle = 0.0523599
ob_auto_sun = bpy.data.objects.new('AutoSun', light_auto_sun)
scene.collection.objects.link(ob_auto_sun)
ob_auto_sun.rotation_euler = (0.872665, 0.174533, 0.523599)
bpy.context.view_layer.update()
